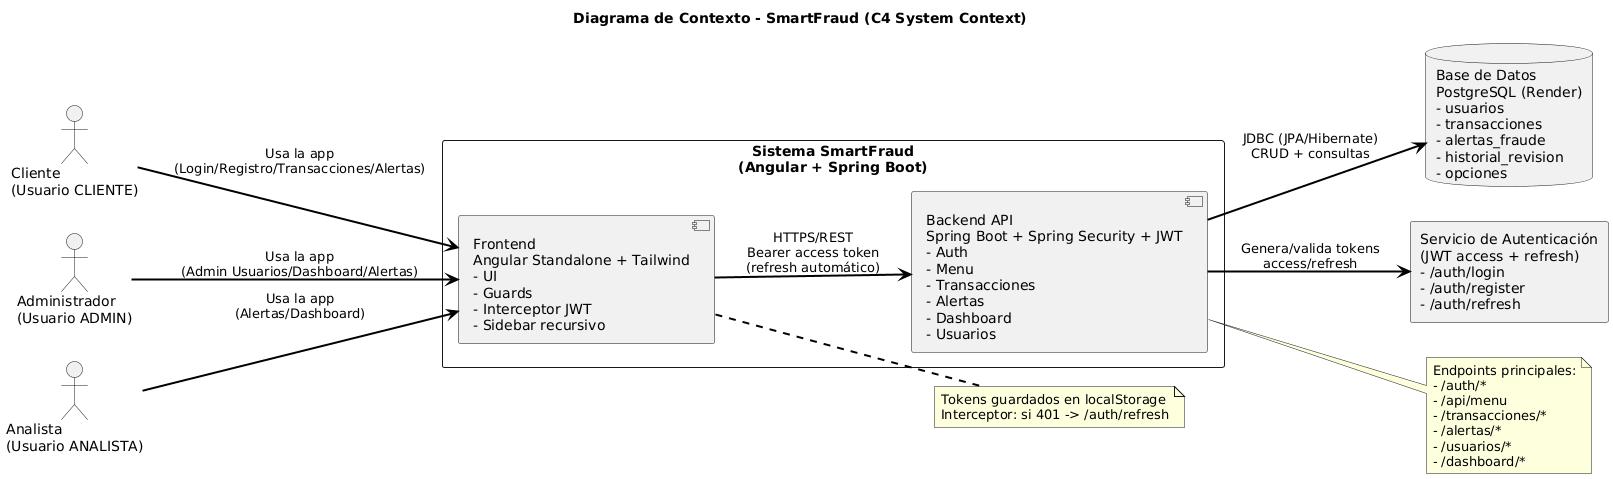

The diagram above was rendered by PlantUML. Its source (embedded in the PNG):
@startuml
skinparam shadowing false
skinparam ArrowColor Black
skinparam ArrowThickness 2
left to right direction

title Diagrama de Contexto - SmartFraud (C4 System Context)

actor "Cliente\n(Usuario CLIENTE)" as cliente
actor "Administrador\n(Usuario ADMIN)" as admin
actor "Analista\n(Usuario ANALISTA)" as analista

rectangle "Sistema SmartFraud\n(Angular + Spring Boot)" as sistema {
  component "Frontend\nAngular Standalone + Tailwind\n- UI\n- Guards\n- Interceptor JWT\n- Sidebar recursivo" as front
  component "Backend API\nSpring Boot + Spring Security + JWT\n- Auth\n- Menu\n- Transacciones\n- Alertas\n- Dashboard\n- Usuarios" as back
}

database "Base de Datos\nPostgreSQL (Render)\n- usuarios\n- transacciones\n- alertas_fraude\n- historial_revision\n- opciones" as db

rectangle "Servicio de Autenticación\n(JWT access + refresh)\n- /auth/login\n- /auth/register\n- /auth/refresh" as auth

cliente --> front : Usa la app\n(Login/Registro/Transacciones/Alertas)
admin --> front : Usa la app\n(Admin Usuarios/Dashboard/Alertas)
analista --> front : Usa la app\n(Alertas/Dashboard)

front --> back : HTTPS/REST\nBearer access token\n(refresh automático)
back --> db : JDBC (JPA/Hibernate)\nCRUD + consultas

back --> auth : Genera/valida tokens\naccess/refresh

note right of front
Tokens guardados en localStorage
Interceptor: si 401 -> /auth/refresh
end note

note right of back
Endpoints principales:
- /auth/*
- /api/menu
- /transacciones/*
- /alertas/*
- /usuarios/*
- /dashboard/*
end note
@enduml